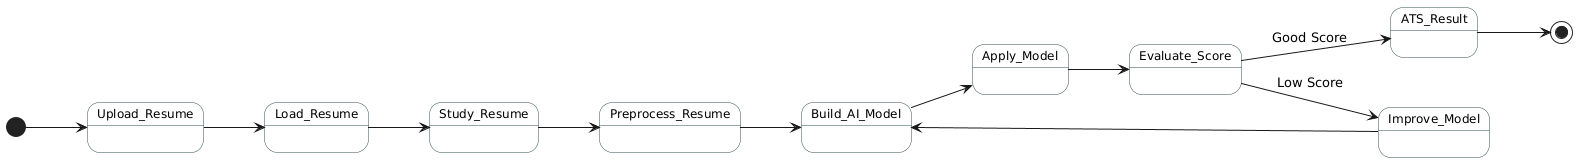

The diagram above was rendered by PlantUML. Its source (embedded in the PNG):
@startuml
' ---------- Layout control ----------
left to right direction
skinparam state {
  BackgroundColor #E8F0F
  BorderColor #2F4F4F
  FontSize 12
}

' ---------- Start ----------
[*] --> Upload_Resume

' ---------- Main flow ----------
Upload_Resume --> Load_Resume
Load_Resume --> Study_Resume
Study_Resume --> Preprocess_Resume
Preprocess_Resume --> Build_AI_Model

' ---------- Parallel / side-by-side logic ----------
Build_AI_Model --> Apply_Model
Apply_Model --> Evaluate_Score

' ---------- Decision paths ----------
Evaluate_Score --> ATS_Result : Good Score
Evaluate_Score --> Improve_Model : Low Score

' ---------- Loop back ----------
Improve_Model --> Build_AI_Model

' ---------- End ----------
ATS_Result --> [*]
@enduml